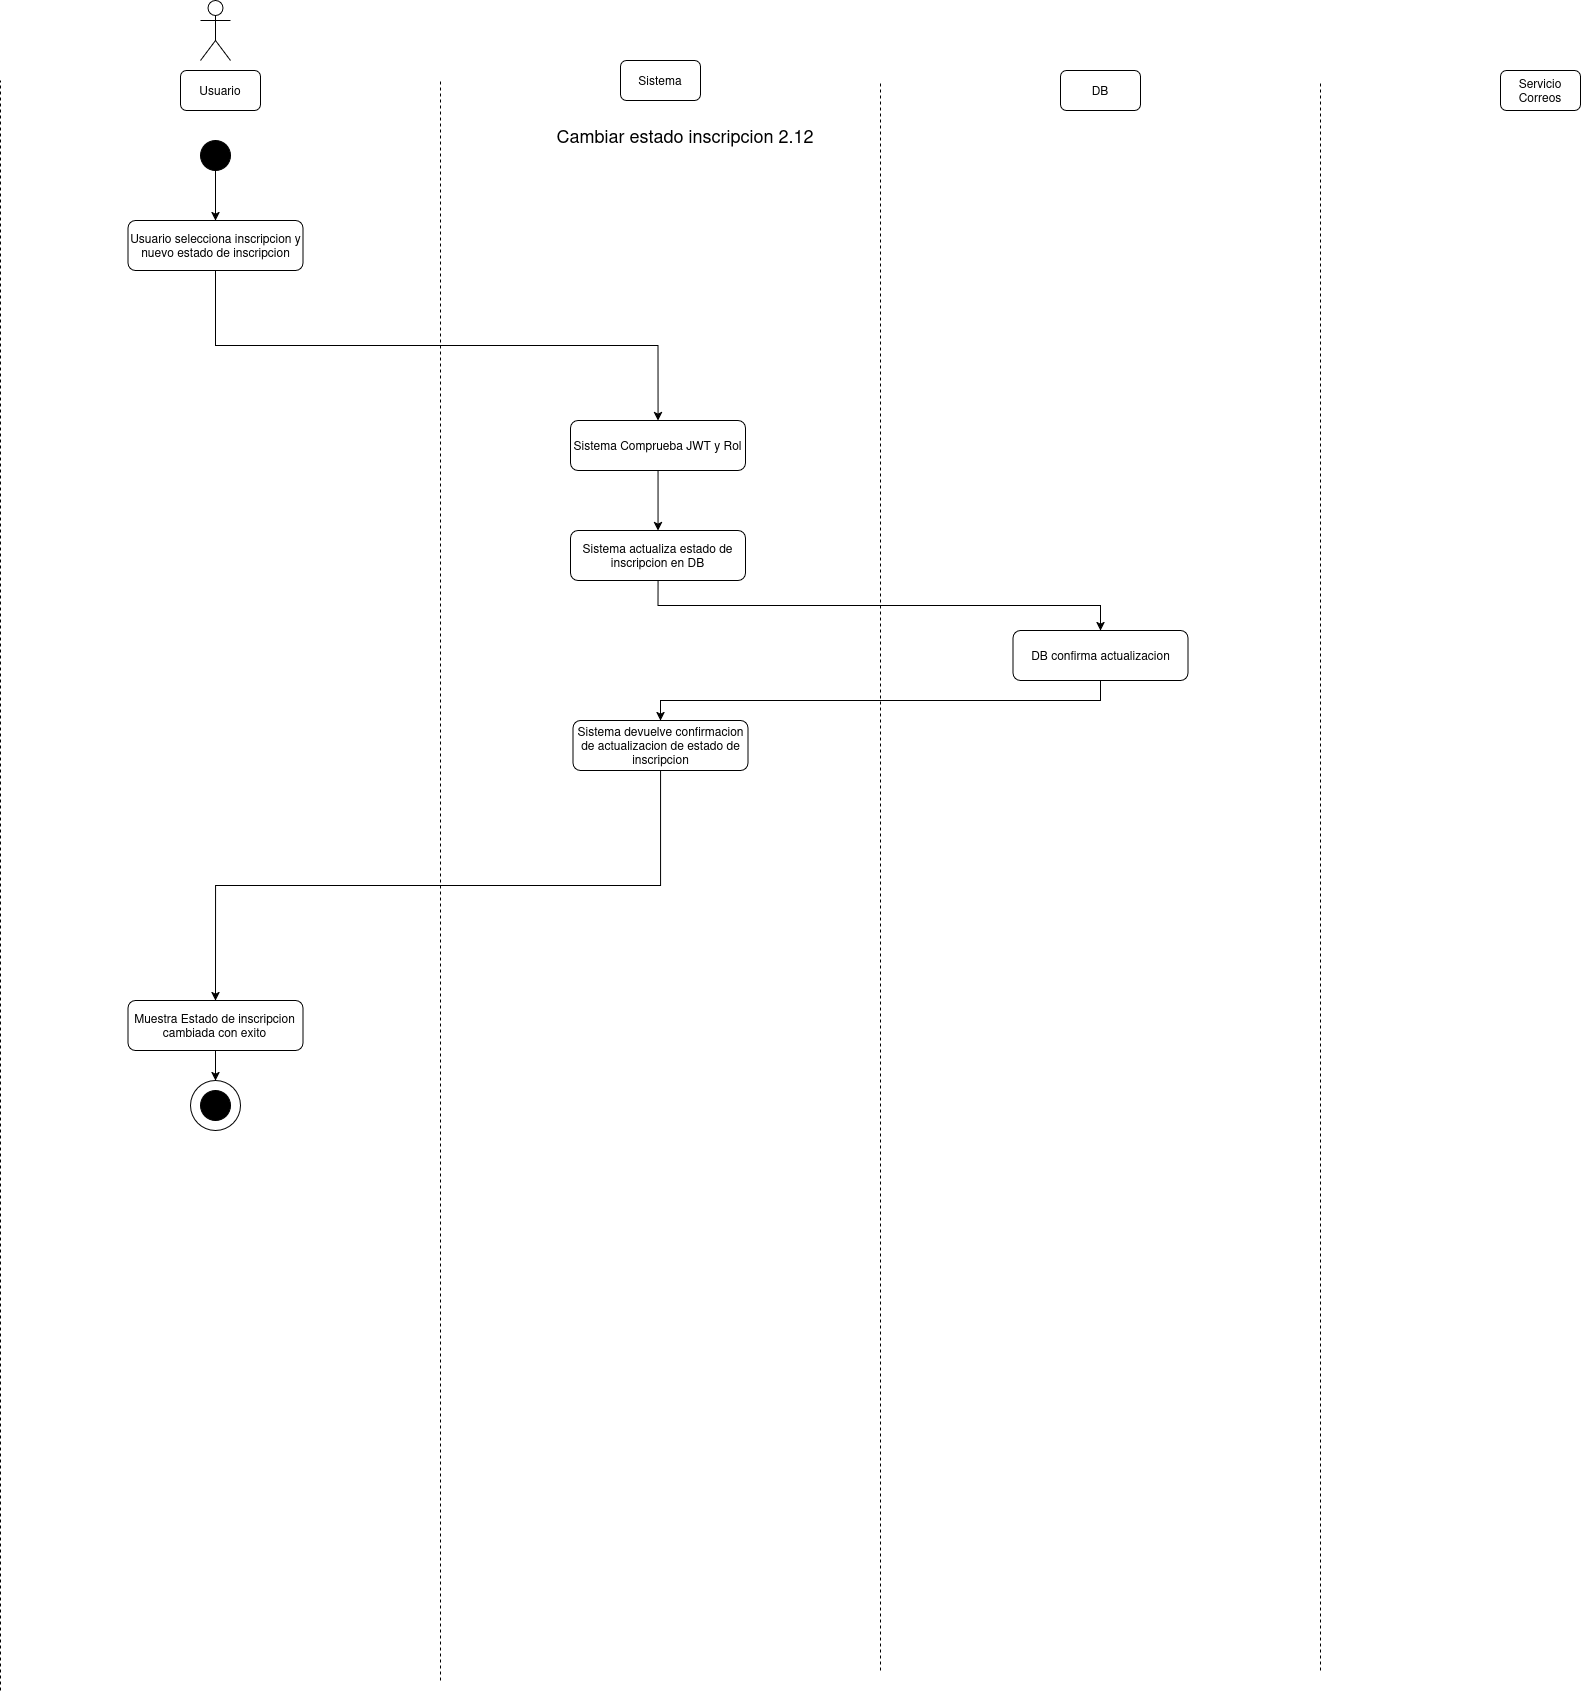

The diagram above was exported from draw.io. Its source (the exported page's mxGraphModel, read from the mxfile embedded in the PNG):
<mxGraphModel dx="1356" dy="795" grid="1" gridSize="10" guides="1" tooltips="1" connect="1" arrows="1" fold="1" page="1" pageScale="1" pageWidth="850" pageHeight="1100" math="0" shadow="0">
  <root>
    <mxCell id="-v7OUshikBgiShZQUBjw-0" />
    <mxCell id="-v7OUshikBgiShZQUBjw-1" parent="-v7OUshikBgiShZQUBjw-0" />
    <mxCell id="-v7OUshikBgiShZQUBjw-2" parent="-v7OUshikBgiShZQUBjw-1" style="shape=umlActor;verticalLabelPosition=bottom;verticalAlign=top;html=1;outlineConnect=0;" value="" vertex="1">
      <mxGeometry height="60" width="30" x="230" y="40" as="geometry" />
    </mxCell>
    <mxCell id="-v7OUshikBgiShZQUBjw-3" parent="-v7OUshikBgiShZQUBjw-1" style="rounded=1;whiteSpace=wrap;html=1;" value="Usuario" vertex="1">
      <mxGeometry height="40" width="80" x="210" y="110" as="geometry" />
    </mxCell>
    <mxCell id="-v7OUshikBgiShZQUBjw-4" parent="-v7OUshikBgiShZQUBjw-1" style="rounded=1;whiteSpace=wrap;html=1;" value="Sistema" vertex="1">
      <mxGeometry height="40" width="80" x="650" y="100" as="geometry" />
    </mxCell>
    <mxCell id="-v7OUshikBgiShZQUBjw-5" parent="-v7OUshikBgiShZQUBjw-1" style="rounded=1;whiteSpace=wrap;html=1;" value="DB" vertex="1">
      <mxGeometry height="40" width="80" x="1090" y="110" as="geometry" />
    </mxCell>
    <mxCell id="-v7OUshikBgiShZQUBjw-6" parent="-v7OUshikBgiShZQUBjw-1" style="rounded=1;whiteSpace=wrap;html=1;" value="Servicio Correos" vertex="1">
      <mxGeometry height="40" width="80" x="1530" y="110" as="geometry" />
    </mxCell>
    <mxCell id="-v7OUshikBgiShZQUBjw-7" edge="1" parent="-v7OUshikBgiShZQUBjw-1" style="endArrow=none;dashed=1;html=1;rounded=0;" value="">
      <mxGeometry height="50" relative="1" width="50" as="geometry">
        <mxPoint x="30" y="1730" as="sourcePoint" />
        <mxPoint x="30" y="120" as="targetPoint" />
      </mxGeometry>
    </mxCell>
    <mxCell id="-v7OUshikBgiShZQUBjw-8" edge="1" parent="-v7OUshikBgiShZQUBjw-1" style="endArrow=none;dashed=1;html=1;rounded=0;" value="">
      <mxGeometry height="50" relative="1" width="50" as="geometry">
        <mxPoint x="470" y="1720" as="sourcePoint" />
        <mxPoint x="470" y="120" as="targetPoint" />
      </mxGeometry>
    </mxCell>
    <mxCell id="-v7OUshikBgiShZQUBjw-9" edge="1" parent="-v7OUshikBgiShZQUBjw-1" style="endArrow=none;dashed=1;html=1;rounded=0;" value="">
      <mxGeometry height="50" relative="1" width="50" as="geometry">
        <mxPoint x="910" y="1710" as="sourcePoint" />
        <mxPoint x="910" y="120" as="targetPoint" />
      </mxGeometry>
    </mxCell>
    <mxCell id="-v7OUshikBgiShZQUBjw-10" edge="1" parent="-v7OUshikBgiShZQUBjw-1" style="endArrow=none;dashed=1;html=1;rounded=0;" value="">
      <mxGeometry height="50" relative="1" width="50" as="geometry">
        <mxPoint x="1350" y="1710" as="sourcePoint" />
        <mxPoint x="1350" y="120" as="targetPoint" />
      </mxGeometry>
    </mxCell>
    <mxCell id="-v7OUshikBgiShZQUBjw-11" parent="-v7OUshikBgiShZQUBjw-1" style="ellipse;whiteSpace=wrap;html=1;aspect=fixed;strokeColor=#000000;fillColor=#000000;" value="" vertex="1">
      <mxGeometry height="30" width="30" x="230" y="180" as="geometry" />
    </mxCell>
    <mxCell id="-v7OUshikBgiShZQUBjw-12" parent="-v7OUshikBgiShZQUBjw-1" style="text;html=1;whiteSpace=wrap;strokeColor=none;fillColor=none;align=center;verticalAlign=middle;rounded=0;" value="&lt;div&gt;&lt;font style=&quot;font-size: 18px;&quot;&gt;Cambiar estado inscripcion 2.12&lt;/font&gt;&lt;/div&gt;" vertex="1">
      <mxGeometry height="30" width="450" x="490" y="160" as="geometry" />
    </mxCell>
    <mxCell id="-v7OUshikBgiShZQUBjw-13" edge="1" parent="-v7OUshikBgiShZQUBjw-1" source="-v7OUshikBgiShZQUBjw-14" style="edgeStyle=orthogonalEdgeStyle;rounded=0;orthogonalLoop=1;jettySize=auto;html=1;entryX=0.5;entryY=0;entryDx=0;entryDy=0;exitX=0.5;exitY=1;exitDx=0;exitDy=0;" target="-v7OUshikBgiShZQUBjw-16">
      <mxGeometry relative="1" as="geometry">
        <mxPoint x="250" y="440" as="sourcePoint" />
      </mxGeometry>
    </mxCell>
    <mxCell id="-v7OUshikBgiShZQUBjw-14" parent="-v7OUshikBgiShZQUBjw-1" style="rounded=1;whiteSpace=wrap;html=1;" value="Usuario selecciona inscripcion y nuevo estado de inscripcion" vertex="1">
      <mxGeometry height="50" width="175" x="157.5" y="260" as="geometry" />
    </mxCell>
    <mxCell id="-v7OUshikBgiShZQUBjw-15" edge="1" parent="-v7OUshikBgiShZQUBjw-1" source="-v7OUshikBgiShZQUBjw-16" style="edgeStyle=orthogonalEdgeStyle;rounded=0;orthogonalLoop=1;jettySize=auto;html=1;entryX=0.5;entryY=0;entryDx=0;entryDy=0;" target="-v7OUshikBgiShZQUBjw-18">
      <mxGeometry relative="1" as="geometry" />
    </mxCell>
    <mxCell id="-v7OUshikBgiShZQUBjw-16" parent="-v7OUshikBgiShZQUBjw-1" style="rounded=1;whiteSpace=wrap;html=1;" value="Sistema Comprueba JWT y Rol" vertex="1">
      <mxGeometry height="50" width="175" x="600.04" y="460" as="geometry" />
    </mxCell>
    <mxCell id="-v7OUshikBgiShZQUBjw-17" edge="1" parent="-v7OUshikBgiShZQUBjw-1" source="-v7OUshikBgiShZQUBjw-18" style="edgeStyle=orthogonalEdgeStyle;rounded=0;orthogonalLoop=1;jettySize=auto;html=1;entryX=0.5;entryY=0;entryDx=0;entryDy=0;exitX=0.5;exitY=1;exitDx=0;exitDy=0;" target="-v7OUshikBgiShZQUBjw-20">
      <mxGeometry relative="1" as="geometry" />
    </mxCell>
    <mxCell id="-v7OUshikBgiShZQUBjw-18" parent="-v7OUshikBgiShZQUBjw-1" style="rounded=1;whiteSpace=wrap;html=1;" value="Sistema actualiza estado de inscripcion en DB" vertex="1">
      <mxGeometry height="50" width="175" x="600.04" y="570" as="geometry" />
    </mxCell>
    <mxCell id="-v7OUshikBgiShZQUBjw-19" edge="1" parent="-v7OUshikBgiShZQUBjw-1" source="-v7OUshikBgiShZQUBjw-20" style="edgeStyle=orthogonalEdgeStyle;rounded=0;orthogonalLoop=1;jettySize=auto;html=1;entryX=0.5;entryY=0;entryDx=0;entryDy=0;exitX=0.5;exitY=1;exitDx=0;exitDy=0;" target="-v7OUshikBgiShZQUBjw-21">
      <mxGeometry relative="1" as="geometry" />
    </mxCell>
    <mxCell id="-v7OUshikBgiShZQUBjw-20" parent="-v7OUshikBgiShZQUBjw-1" style="rounded=1;whiteSpace=wrap;html=1;" value="DB confirma actualizacion" vertex="1">
      <mxGeometry height="50" width="175" x="1042.5" y="670" as="geometry" />
    </mxCell>
    <mxCell id="-v7OUshikBgiShZQUBjw-21" parent="-v7OUshikBgiShZQUBjw-1" style="rounded=1;whiteSpace=wrap;html=1;" value="Sistema devuelve confirmacion de actualizacion de estado de inscripcion" vertex="1">
      <mxGeometry height="50" width="175" x="602.5" y="760" as="geometry" />
    </mxCell>
    <mxCell id="-v7OUshikBgiShZQUBjw-22" edge="1" parent="-v7OUshikBgiShZQUBjw-1" source="-v7OUshikBgiShZQUBjw-21" style="edgeStyle=orthogonalEdgeStyle;rounded=0;orthogonalLoop=1;jettySize=auto;html=1;entryX=0.5;entryY=0;entryDx=0;entryDy=0;exitX=0.5;exitY=1;exitDx=0;exitDy=0;" target="-v7OUshikBgiShZQUBjw-24">
      <mxGeometry relative="1" as="geometry">
        <mxPoint x="687.54" y="990" as="sourcePoint" />
      </mxGeometry>
    </mxCell>
    <mxCell id="-v7OUshikBgiShZQUBjw-23" edge="1" parent="-v7OUshikBgiShZQUBjw-1" source="-v7OUshikBgiShZQUBjw-24" style="edgeStyle=orthogonalEdgeStyle;rounded=0;orthogonalLoop=1;jettySize=auto;html=1;entryX=0.5;entryY=0;entryDx=0;entryDy=0;" target="-v7OUshikBgiShZQUBjw-25">
      <mxGeometry relative="1" as="geometry" />
    </mxCell>
    <mxCell id="-v7OUshikBgiShZQUBjw-24" parent="-v7OUshikBgiShZQUBjw-1" style="rounded=1;whiteSpace=wrap;html=1;" value="Muestra Estado de inscripcion cambiada con exito" vertex="1">
      <mxGeometry height="50" width="175" x="157.45999999999998" y="1040" as="geometry" />
    </mxCell>
    <mxCell id="-v7OUshikBgiShZQUBjw-25" parent="-v7OUshikBgiShZQUBjw-1" style="ellipse;whiteSpace=wrap;html=1;aspect=fixed;" value="" vertex="1">
      <mxGeometry height="50" width="50" x="219.99999999999997" y="1120" as="geometry" />
    </mxCell>
    <mxCell id="-v7OUshikBgiShZQUBjw-26" parent="-v7OUshikBgiShZQUBjw-1" style="ellipse;whiteSpace=wrap;html=1;aspect=fixed;strokeColor=#000000;fillColor=#000000;" value="" vertex="1">
      <mxGeometry height="30" width="30" x="229.99999999999997" y="1130" as="geometry" />
    </mxCell>
    <mxCell id="-v7OUshikBgiShZQUBjw-27" edge="1" parent="-v7OUshikBgiShZQUBjw-1" source="-v7OUshikBgiShZQUBjw-11" style="edgeStyle=orthogonalEdgeStyle;rounded=0;orthogonalLoop=1;jettySize=auto;html=1;entryX=0.5;entryY=0;entryDx=0;entryDy=0;exitX=0.5;exitY=1;exitDx=0;exitDy=0;" target="-v7OUshikBgiShZQUBjw-14">
      <mxGeometry relative="1" as="geometry">
        <mxPoint x="244.96000000000004" y="310" as="sourcePoint" />
      </mxGeometry>
    </mxCell>
  </root>
</mxGraphModel>